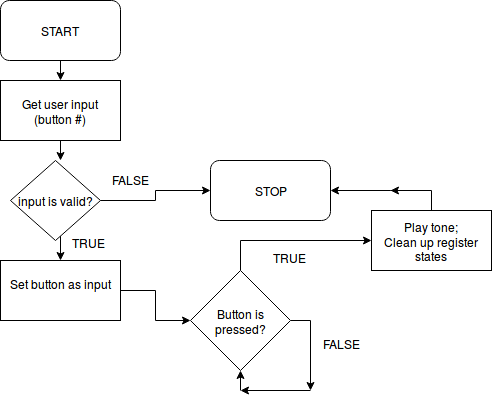

The diagram above was exported from draw.io. Its source (the exported page's mxGraphModel, read from the mxfile embedded in the PNG):
<mxGraphModel dx="876" dy="413" grid="1" gridSize="10" guides="1" tooltips="1" connect="1" arrows="1" fold="1" page="1" pageScale="1" pageWidth="850" pageHeight="1100" background="#ffffff" math="0" shadow="0">
  <root>
    <mxCell id="0" />
    <mxCell id="1" parent="0" />
    <mxCell id="59c0f8357073ce6-4" style="edgeStyle=orthogonalEdgeStyle;rounded=0;html=1;exitX=0.5;exitY=1;entryX=0.5;entryY=0;jettySize=auto;orthogonalLoop=1;" edge="1" parent="1" source="59c0f8357073ce6-1" target="59c0f8357073ce6-2">
      <mxGeometry relative="1" as="geometry" />
    </mxCell>
    <mxCell id="59c0f8357073ce6-1" value="START&lt;br&gt;" style="rounded=1;whiteSpace=wrap;html=1;" vertex="1" parent="1">
      <mxGeometry x="10" y="10" width="120" height="60" as="geometry" />
    </mxCell>
    <mxCell id="59c0f8357073ce6-6" style="edgeStyle=orthogonalEdgeStyle;rounded=0;html=1;exitX=0.5;exitY=1;entryX=0.5;entryY=0;jettySize=auto;orthogonalLoop=1;" edge="1" parent="1" source="59c0f8357073ce6-2">
      <mxGeometry relative="1" as="geometry">
        <mxPoint x="70" y="170" as="targetPoint" />
      </mxGeometry>
    </mxCell>
    <mxCell id="59c0f8357073ce6-2" value="Get user input&lt;br&gt;(button #)&lt;br&gt;" style="whiteSpace=wrap;html=1;" vertex="1" parent="1">
      <mxGeometry x="10" y="90" width="120" height="60" as="geometry" />
    </mxCell>
    <mxCell id="59c0f8357073ce6-14" style="edgeStyle=orthogonalEdgeStyle;rounded=0;html=1;entryX=0.5;entryY=0;jettySize=auto;orthogonalLoop=1;" edge="1" parent="1" target="59c0f8357073ce6-13">
      <mxGeometry relative="1" as="geometry">
        <mxPoint x="70" y="230" as="sourcePoint" />
        <Array as="points" />
      </mxGeometry>
    </mxCell>
    <mxCell id="59c0f8357073ce6-11" value="FALSE&lt;br&gt;&lt;br&gt;" style="text;html=1;resizable=0;points=[];autosize=1;align=left;verticalAlign=top;spacingTop=-4;" vertex="1" parent="1">
      <mxGeometry x="120" y="180" width="50" height="30" as="geometry" />
    </mxCell>
    <mxCell id="59c0f8357073ce6-12" value="STOP" style="rounded=1;whiteSpace=wrap;html=1;" vertex="1" parent="1">
      <mxGeometry x="220" y="170" width="120" height="60" as="geometry" />
    </mxCell>
    <mxCell id="59c0f8357073ce6-31" style="edgeStyle=orthogonalEdgeStyle;rounded=0;html=1;entryX=0;entryY=0.5;jettySize=auto;orthogonalLoop=1;" edge="1" parent="1" source="59c0f8357073ce6-13" target="59c0f8357073ce6-19">
      <mxGeometry relative="1" as="geometry" />
    </mxCell>
    <mxCell id="59c0f8357073ce6-13" value="Set button as input&lt;br&gt;&lt;br&gt;" style="whiteSpace=wrap;html=1;" vertex="1" parent="1">
      <mxGeometry x="10" y="270" width="120" height="60" as="geometry" />
    </mxCell>
    <mxCell id="59c0f8357073ce6-17" style="edgeStyle=orthogonalEdgeStyle;rounded=0;html=1;entryX=0;entryY=0.5;jettySize=auto;orthogonalLoop=1;" edge="1" parent="1" source="59c0f8357073ce6-15" target="59c0f8357073ce6-12">
      <mxGeometry relative="1" as="geometry" />
    </mxCell>
    <mxCell id="59c0f8357073ce6-15" value="input is valid?&lt;br&gt;" style="rhombus;whiteSpace=wrap;html=1;" vertex="1" parent="1">
      <mxGeometry x="20" y="170" width="90" height="80" as="geometry" />
    </mxCell>
    <mxCell id="59c0f8357073ce6-18" value="TRUE&lt;br&gt;&lt;br&gt;" style="text;html=1;resizable=0;points=[];autosize=1;align=left;verticalAlign=top;spacingTop=-4;" vertex="1" parent="1">
      <mxGeometry x="80" y="243" width="50" height="30" as="geometry" />
    </mxCell>
    <mxCell id="59c0f8357073ce6-21" style="edgeStyle=orthogonalEdgeStyle;rounded=0;html=1;jettySize=auto;orthogonalLoop=1;" edge="1" parent="1" source="59c0f8357073ce6-19">
      <mxGeometry relative="1" as="geometry">
        <mxPoint x="320" y="400" as="targetPoint" />
      </mxGeometry>
    </mxCell>
    <mxCell id="59c0f8357073ce6-33" style="edgeStyle=orthogonalEdgeStyle;rounded=0;html=1;exitX=0.5;exitY=0;jettySize=auto;orthogonalLoop=1;" edge="1" parent="1" source="59c0f8357073ce6-19" target="59c0f8357073ce6-32">
      <mxGeometry relative="1" as="geometry" />
    </mxCell>
    <mxCell id="59c0f8357073ce6-19" value="Button is &lt;br&gt;pressed?&lt;br&gt;" style="rhombus;whiteSpace=wrap;html=1;" vertex="1" parent="1">
      <mxGeometry x="200" y="280" width="100" height="100" as="geometry" />
    </mxCell>
    <mxCell id="59c0f8357073ce6-22" value="" style="endArrow=classic;html=1;" edge="1" parent="1">
      <mxGeometry width="50" height="50" relative="1" as="geometry">
        <mxPoint x="320" y="400" as="sourcePoint" />
        <mxPoint x="250" y="400" as="targetPoint" />
      </mxGeometry>
    </mxCell>
    <mxCell id="59c0f8357073ce6-27" value="" style="endArrow=classic;html=1;entryX=0.5;entryY=1;" edge="1" parent="1" target="59c0f8357073ce6-19">
      <mxGeometry width="50" height="50" relative="1" as="geometry">
        <mxPoint x="250" y="400" as="sourcePoint" />
        <mxPoint x="60" y="430" as="targetPoint" />
      </mxGeometry>
    </mxCell>
    <mxCell id="59c0f8357073ce6-28" value="FALSE" style="text;html=1;resizable=0;points=[];autosize=1;align=left;verticalAlign=top;spacingTop=-4;" vertex="1" parent="1">
      <mxGeometry x="331" y="344" width="50" height="20" as="geometry" />
    </mxCell>
    <mxCell id="59c0f8357073ce6-35" style="edgeStyle=orthogonalEdgeStyle;rounded=0;html=1;jettySize=auto;orthogonalLoop=1;" edge="1" parent="1" source="59c0f8357073ce6-32">
      <mxGeometry relative="1" as="geometry">
        <mxPoint x="400" y="200" as="targetPoint" />
      </mxGeometry>
    </mxCell>
    <mxCell id="59c0f8357073ce6-32" value="Play tone;&lt;br&gt;Clean up register states&lt;br&gt;" style="whiteSpace=wrap;html=1;" vertex="1" parent="1">
      <mxGeometry x="381" y="220" width="120" height="60" as="geometry" />
    </mxCell>
    <mxCell id="59c0f8357073ce6-34" value="TRUE&lt;br&gt;&lt;br&gt;" style="text;html=1;resizable=0;points=[];autosize=1;align=left;verticalAlign=top;spacingTop=-4;" vertex="1" parent="1">
      <mxGeometry x="281" y="258" width="50" height="30" as="geometry" />
    </mxCell>
    <mxCell id="59c0f8357073ce6-36" value="" style="endArrow=classic;html=1;entryX=1;entryY=0.5;" edge="1" parent="1" target="59c0f8357073ce6-12">
      <mxGeometry width="50" height="50" relative="1" as="geometry">
        <mxPoint x="400" y="200" as="sourcePoint" />
        <mxPoint x="60" y="430" as="targetPoint" />
      </mxGeometry>
    </mxCell>
  </root>
</mxGraphModel>